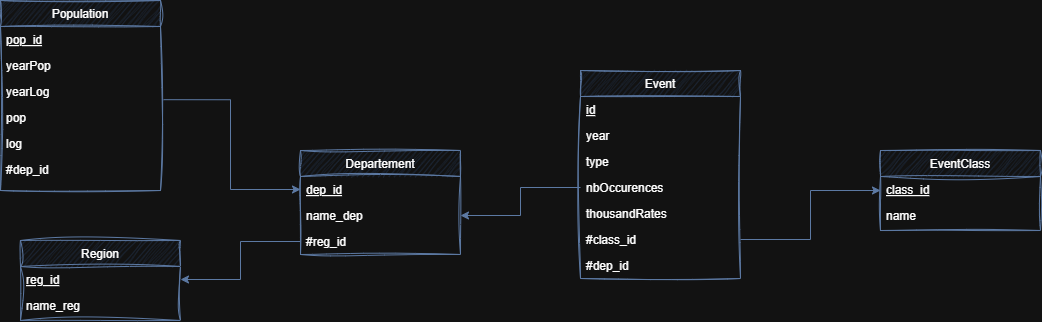

The diagram above was exported from draw.io. Its source (the exported page's mxGraphModel, read from the mxfile embedded in the PNG):
<mxGraphModel dx="2605" dy="1435" grid="1" gridSize="10" guides="1" tooltips="1" connect="1" arrows="1" fold="1" page="1" pageScale="1" pageWidth="827" pageHeight="1169" math="0" shadow="0">
  <root>
    <mxCell id="WIyWlLk6GJQsqaUBKTNV-0" />
    <mxCell id="WIyWlLk6GJQsqaUBKTNV-1" parent="WIyWlLk6GJQsqaUBKTNV-0" />
    <mxCell id="zkfFHV4jXpPFQw0GAbJ--0" value="Population" style="swimlane;fontStyle=0;align=center;verticalAlign=top;childLayout=stackLayout;horizontal=1;startSize=26;horizontalStack=0;resizeParent=1;resizeLast=0;collapsible=1;marginBottom=0;rounded=0;shadow=0;strokeWidth=1;sketch=1;curveFitting=1;jiggle=2;fillColor=#dae8fc;strokeColor=#6c8ebf;" parent="WIyWlLk6GJQsqaUBKTNV-1" vertex="1">
      <mxGeometry x="20" y="110" width="160" height="190" as="geometry">
        <mxRectangle x="230" y="140" width="160" height="26" as="alternateBounds" />
      </mxGeometry>
    </mxCell>
    <mxCell id="zkfFHV4jXpPFQw0GAbJ--1" value="pop_id" style="text;align=left;verticalAlign=top;spacingLeft=4;spacingRight=4;overflow=hidden;rotatable=0;points=[[0,0.5],[1,0.5]];portConstraint=eastwest;fontStyle=4" parent="zkfFHV4jXpPFQw0GAbJ--0" vertex="1">
      <mxGeometry y="26" width="160" height="26" as="geometry" />
    </mxCell>
    <mxCell id="zkfFHV4jXpPFQw0GAbJ--5" value="yearPop" style="text;align=left;verticalAlign=top;spacingLeft=4;spacingRight=4;overflow=hidden;rotatable=0;points=[[0,0.5],[1,0.5]];portConstraint=eastwest;" parent="zkfFHV4jXpPFQw0GAbJ--0" vertex="1">
      <mxGeometry y="52" width="160" height="26" as="geometry" />
    </mxCell>
    <mxCell id="oVBpF33yVHImqgc6IO7f-0" value="yearLog" style="text;align=left;verticalAlign=top;spacingLeft=4;spacingRight=4;overflow=hidden;rotatable=0;points=[[0,0.5],[1,0.5]];portConstraint=eastwest;" parent="zkfFHV4jXpPFQw0GAbJ--0" vertex="1">
      <mxGeometry y="78" width="160" height="26" as="geometry" />
    </mxCell>
    <mxCell id="oVBpF33yVHImqgc6IO7f-1" value="pop" style="text;align=left;verticalAlign=top;spacingLeft=4;spacingRight=4;overflow=hidden;rotatable=0;points=[[0,0.5],[1,0.5]];portConstraint=eastwest;" parent="zkfFHV4jXpPFQw0GAbJ--0" vertex="1">
      <mxGeometry y="104" width="160" height="26" as="geometry" />
    </mxCell>
    <mxCell id="oVBpF33yVHImqgc6IO7f-2" value="log" style="text;align=left;verticalAlign=top;spacingLeft=4;spacingRight=4;overflow=hidden;rotatable=0;points=[[0,0.5],[1,0.5]];portConstraint=eastwest;" parent="zkfFHV4jXpPFQw0GAbJ--0" vertex="1">
      <mxGeometry y="130" width="160" height="26" as="geometry" />
    </mxCell>
    <mxCell id="zkfFHV4jXpPFQw0GAbJ--2" value="#dep_id" style="text;align=left;verticalAlign=top;spacingLeft=4;spacingRight=4;overflow=hidden;rotatable=0;points=[[0,0.5],[1,0.5]];portConstraint=eastwest;rounded=0;shadow=0;html=0;" parent="zkfFHV4jXpPFQw0GAbJ--0" vertex="1">
      <mxGeometry y="156" width="160" height="26" as="geometry" />
    </mxCell>
    <mxCell id="oVBpF33yVHImqgc6IO7f-3" value="Event" style="swimlane;fontStyle=0;align=center;verticalAlign=top;childLayout=stackLayout;horizontal=1;startSize=26;horizontalStack=0;resizeParent=1;resizeLast=0;collapsible=1;marginBottom=0;rounded=0;shadow=0;strokeWidth=1;fillColor=#dae8fc;strokeColor=#6c8ebf;sketch=1;curveFitting=1;jiggle=2;swimlaneLine=1;glass=0;" parent="WIyWlLk6GJQsqaUBKTNV-1" vertex="1">
      <mxGeometry x="600" y="180" width="160" height="208" as="geometry">
        <mxRectangle x="230" y="140" width="160" height="26" as="alternateBounds" />
      </mxGeometry>
    </mxCell>
    <mxCell id="oVBpF33yVHImqgc6IO7f-4" value="id" style="text;align=left;verticalAlign=top;spacingLeft=4;spacingRight=4;overflow=hidden;rotatable=0;points=[[0,0.5],[1,0.5]];portConstraint=eastwest;fontStyle=4;sketch=1;curveFitting=1;jiggle=2;" parent="oVBpF33yVHImqgc6IO7f-3" vertex="1">
      <mxGeometry y="26" width="160" height="26" as="geometry" />
    </mxCell>
    <mxCell id="oVBpF33yVHImqgc6IO7f-6" value="year" style="text;align=left;verticalAlign=top;spacingLeft=4;spacingRight=4;overflow=hidden;rotatable=0;points=[[0,0.5],[1,0.5]];portConstraint=eastwest;rounded=0;shadow=0;html=0;" parent="oVBpF33yVHImqgc6IO7f-3" vertex="1">
      <mxGeometry y="52" width="160" height="26" as="geometry" />
    </mxCell>
    <mxCell id="oVBpF33yVHImqgc6IO7f-8" value="type" style="text;align=left;verticalAlign=top;spacingLeft=4;spacingRight=4;overflow=hidden;rotatable=0;points=[[0,0.5],[1,0.5]];portConstraint=eastwest;" parent="oVBpF33yVHImqgc6IO7f-3" vertex="1">
      <mxGeometry y="78" width="160" height="26" as="geometry" />
    </mxCell>
    <mxCell id="oVBpF33yVHImqgc6IO7f-9" value="nbOccurences" style="text;align=left;verticalAlign=top;spacingLeft=4;spacingRight=4;overflow=hidden;rotatable=0;points=[[0,0.5],[1,0.5]];portConstraint=eastwest;" parent="oVBpF33yVHImqgc6IO7f-3" vertex="1">
      <mxGeometry y="104" width="160" height="26" as="geometry" />
    </mxCell>
    <mxCell id="oVBpF33yVHImqgc6IO7f-10" value="thousandRates" style="text;align=left;verticalAlign=top;spacingLeft=4;spacingRight=4;overflow=hidden;rotatable=0;points=[[0,0.5],[1,0.5]];portConstraint=eastwest;" parent="oVBpF33yVHImqgc6IO7f-3" vertex="1">
      <mxGeometry y="130" width="160" height="26" as="geometry" />
    </mxCell>
    <mxCell id="oVBpF33yVHImqgc6IO7f-7" value="#class_id" style="text;align=left;verticalAlign=top;spacingLeft=4;spacingRight=4;overflow=hidden;rotatable=0;points=[[0,0.5],[1,0.5]];portConstraint=eastwest;" parent="oVBpF33yVHImqgc6IO7f-3" vertex="1">
      <mxGeometry y="156" width="160" height="26" as="geometry" />
    </mxCell>
    <mxCell id="oVBpF33yVHImqgc6IO7f-5" value="#dep_id" style="text;align=left;verticalAlign=top;spacingLeft=4;spacingRight=4;overflow=hidden;rotatable=0;points=[[0,0.5],[1,0.5]];portConstraint=eastwest;rounded=0;shadow=0;html=0;" parent="oVBpF33yVHImqgc6IO7f-3" vertex="1">
      <mxGeometry y="182" width="160" height="26" as="geometry" />
    </mxCell>
    <mxCell id="oVBpF33yVHImqgc6IO7f-31" style="edgeStyle=orthogonalEdgeStyle;rounded=0;hachureGap=4;orthogonalLoop=1;jettySize=auto;html=1;entryX=1;entryY=0.5;entryDx=0;entryDy=0;fontFamily=Architects Daughter;fontSource=https%3A%2F%2Ffonts.googleapis.com%2Fcss%3Ffamily%3DArchitects%2BDaughter;fillColor=#dae8fc;strokeColor=#6c8ebf;startArrow=classic;startFill=1;endArrow=none;endFill=0;" parent="WIyWlLk6GJQsqaUBKTNV-1" source="oVBpF33yVHImqgc6IO7f-11" target="oVBpF33yVHImqgc6IO7f-7" edge="1">
      <mxGeometry relative="1" as="geometry" />
    </mxCell>
    <mxCell id="oVBpF33yVHImqgc6IO7f-11" value="EventClass" style="swimlane;fontStyle=0;align=center;verticalAlign=top;childLayout=stackLayout;horizontal=1;startSize=26;horizontalStack=0;resizeParent=1;resizeLast=0;collapsible=1;marginBottom=0;rounded=0;shadow=0;strokeWidth=1;fillColor=#dae8fc;strokeColor=#6c8ebf;sketch=1;curveFitting=1;jiggle=2;" parent="WIyWlLk6GJQsqaUBKTNV-1" vertex="1">
      <mxGeometry x="900" y="260" width="160" height="80" as="geometry">
        <mxRectangle x="230" y="140" width="160" height="26" as="alternateBounds" />
      </mxGeometry>
    </mxCell>
    <mxCell id="oVBpF33yVHImqgc6IO7f-12" value="class_id" style="text;align=left;verticalAlign=top;spacingLeft=4;spacingRight=4;overflow=hidden;rotatable=0;points=[[0,0.5],[1,0.5]];portConstraint=eastwest;fontStyle=4" parent="oVBpF33yVHImqgc6IO7f-11" vertex="1">
      <mxGeometry y="26" width="160" height="26" as="geometry" />
    </mxCell>
    <mxCell id="oVBpF33yVHImqgc6IO7f-13" value="name" style="text;align=left;verticalAlign=top;spacingLeft=4;spacingRight=4;overflow=hidden;rotatable=0;points=[[0,0.5],[1,0.5]];portConstraint=eastwest;rounded=0;shadow=0;html=0;" parent="oVBpF33yVHImqgc6IO7f-11" vertex="1">
      <mxGeometry y="52" width="160" height="26" as="geometry" />
    </mxCell>
    <mxCell id="oVBpF33yVHImqgc6IO7f-19" value="Departement" style="swimlane;fontStyle=0;align=center;verticalAlign=top;childLayout=stackLayout;horizontal=1;startSize=26;horizontalStack=0;resizeParent=1;resizeLast=0;collapsible=1;marginBottom=0;rounded=0;shadow=0;strokeWidth=1;sketch=1;curveFitting=1;jiggle=2;fillColor=#dae8fc;strokeColor=#6c8ebf;" parent="WIyWlLk6GJQsqaUBKTNV-1" vertex="1">
      <mxGeometry x="320" y="260" width="160" height="104" as="geometry">
        <mxRectangle x="230" y="140" width="160" height="26" as="alternateBounds" />
      </mxGeometry>
    </mxCell>
    <mxCell id="oVBpF33yVHImqgc6IO7f-21" value="dep_id" style="text;align=left;verticalAlign=top;spacingLeft=4;spacingRight=4;overflow=hidden;rotatable=0;points=[[0,0.5],[1,0.5]];portConstraint=eastwest;rounded=0;shadow=0;html=0;fontStyle=4" parent="oVBpF33yVHImqgc6IO7f-19" vertex="1">
      <mxGeometry y="26" width="160" height="26" as="geometry" />
    </mxCell>
    <mxCell id="oVBpF33yVHImqgc6IO7f-23" value="name_dep" style="text;align=left;verticalAlign=top;spacingLeft=4;spacingRight=4;overflow=hidden;rotatable=0;points=[[0,0.5],[1,0.5]];portConstraint=eastwest;" parent="oVBpF33yVHImqgc6IO7f-19" vertex="1">
      <mxGeometry y="52" width="160" height="26" as="geometry" />
    </mxCell>
    <mxCell id="oVBpF33yVHImqgc6IO7f-22" value="#reg_id" style="text;align=left;verticalAlign=top;spacingLeft=4;spacingRight=4;overflow=hidden;rotatable=0;points=[[0,0.5],[1,0.5]];portConstraint=eastwest;rounded=0;shadow=0;html=0;" parent="oVBpF33yVHImqgc6IO7f-19" vertex="1">
      <mxGeometry y="78" width="160" height="26" as="geometry" />
    </mxCell>
    <mxCell id="oVBpF33yVHImqgc6IO7f-27" value="Region" style="swimlane;fontStyle=0;align=center;verticalAlign=top;childLayout=stackLayout;horizontal=1;startSize=26;horizontalStack=0;resizeParent=1;resizeLast=0;collapsible=1;marginBottom=0;rounded=0;shadow=0;strokeWidth=1;fillColor=#dae8fc;strokeColor=#6c8ebf;sketch=1;curveFitting=1;jiggle=2;" parent="WIyWlLk6GJQsqaUBKTNV-1" vertex="1">
      <mxGeometry x="40" y="350" width="160" height="80" as="geometry">
        <mxRectangle x="230" y="140" width="160" height="26" as="alternateBounds" />
      </mxGeometry>
    </mxCell>
    <mxCell id="oVBpF33yVHImqgc6IO7f-29" value="reg_id" style="text;align=left;verticalAlign=top;spacingLeft=4;spacingRight=4;overflow=hidden;rotatable=0;points=[[0,0.5],[1,0.5]];portConstraint=eastwest;rounded=0;shadow=0;html=0;fontStyle=4" parent="oVBpF33yVHImqgc6IO7f-27" vertex="1">
      <mxGeometry y="26" width="160" height="26" as="geometry" />
    </mxCell>
    <mxCell id="oVBpF33yVHImqgc6IO7f-30" value="name_reg" style="text;align=left;verticalAlign=top;spacingLeft=4;spacingRight=4;overflow=hidden;rotatable=0;points=[[0,0.5],[1,0.5]];portConstraint=eastwest;" parent="oVBpF33yVHImqgc6IO7f-27" vertex="1">
      <mxGeometry y="52" width="160" height="26" as="geometry" />
    </mxCell>
    <mxCell id="oVBpF33yVHImqgc6IO7f-33" style="edgeStyle=orthogonalEdgeStyle;rounded=0;hachureGap=4;orthogonalLoop=1;jettySize=auto;html=1;entryX=0;entryY=0.5;entryDx=0;entryDy=0;fontFamily=Architects Daughter;fontSource=https%3A%2F%2Ffonts.googleapis.com%2Fcss%3Ffamily%3DArchitects%2BDaughter;fillColor=#dae8fc;strokeColor=#6c8ebf;startArrow=classic;startFill=1;endArrow=none;endFill=0;" parent="WIyWlLk6GJQsqaUBKTNV-1" source="oVBpF33yVHImqgc6IO7f-29" target="oVBpF33yVHImqgc6IO7f-22" edge="1">
      <mxGeometry relative="1" as="geometry" />
    </mxCell>
    <mxCell id="oVBpF33yVHImqgc6IO7f-34" style="edgeStyle=orthogonalEdgeStyle;rounded=0;hachureGap=4;orthogonalLoop=1;jettySize=auto;html=1;entryX=1.019;entryY=0.815;entryDx=0;entryDy=0;entryPerimeter=0;fontFamily=Architects Daughter;fontSource=https%3A%2F%2Ffonts.googleapis.com%2Fcss%3Ffamily%3DArchitects%2BDaughter;fillColor=#dae8fc;strokeColor=#6c8ebf;startArrow=classic;startFill=1;endArrow=none;endFill=0;" parent="WIyWlLk6GJQsqaUBKTNV-1" source="oVBpF33yVHImqgc6IO7f-21" target="oVBpF33yVHImqgc6IO7f-0" edge="1">
      <mxGeometry relative="1" as="geometry">
        <mxPoint x="201.12" y="127.40800000000002" as="targetPoint" />
      </mxGeometry>
    </mxCell>
    <mxCell id="oVBpF33yVHImqgc6IO7f-35" style="edgeStyle=orthogonalEdgeStyle;rounded=0;hachureGap=4;orthogonalLoop=1;jettySize=auto;html=1;entryX=0;entryY=0.5;entryDx=0;entryDy=0;fontFamily=Architects Daughter;fontSource=https%3A%2F%2Ffonts.googleapis.com%2Fcss%3Ffamily%3DArchitects%2BDaughter;fillColor=#dae8fc;strokeColor=#6c8ebf;startArrow=classic;startFill=1;endArrow=none;endFill=0;" parent="WIyWlLk6GJQsqaUBKTNV-1" source="oVBpF33yVHImqgc6IO7f-23" target="oVBpF33yVHImqgc6IO7f-9" edge="1">
      <mxGeometry relative="1" as="geometry" />
    </mxCell>
  </root>
</mxGraphModel>